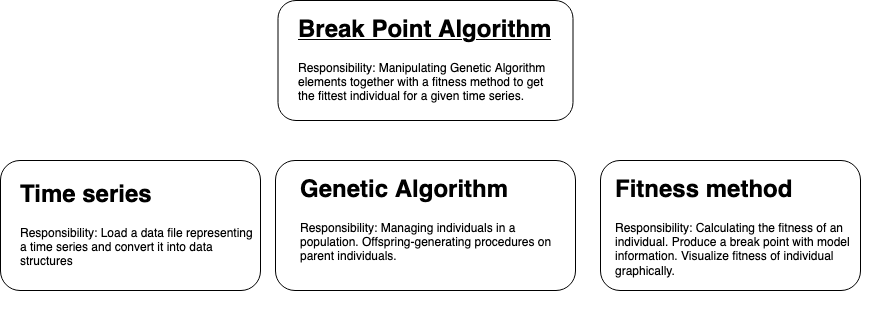

The diagram above was exported from draw.io. Its source (the exported page's mxGraphModel, read from the mxfile embedded in the PNG):
<mxGraphModel dx="1963" dy="602" grid="1" gridSize="10" guides="1" tooltips="1" connect="1" arrows="1" fold="1" page="1" pageScale="1" pageWidth="850" pageHeight="1100" math="0" shadow="0">
  <root>
    <mxCell id="0" />
    <mxCell id="1" parent="0" />
    <mxCell id="3V-OYMfuRRZc0L7WomNx-1" value="" style="rounded=1;whiteSpace=wrap;html=1;" parent="1" vertex="1">
      <mxGeometry x="210" y="230" width="300" height="130" as="geometry" />
    </mxCell>
    <mxCell id="3V-OYMfuRRZc0L7WomNx-2" value="&lt;h1&gt;Genetic Algorithm&lt;br&gt;&lt;/h1&gt;&lt;div&gt;Responsibility: Managing individuals in a population. Offspring-generating procedures on parent individuals.&lt;br&gt;&lt;/div&gt;" style="text;html=1;strokeColor=none;fillColor=none;spacing=5;spacingTop=-20;whiteSpace=wrap;overflow=hidden;rounded=0;" parent="1" vertex="1">
      <mxGeometry x="230" y="240" width="270" height="140" as="geometry" />
    </mxCell>
    <mxCell id="3V-OYMfuRRZc0L7WomNx-3" value="" style="rounded=1;whiteSpace=wrap;html=1;" parent="1" vertex="1">
      <mxGeometry x="212.5" y="70" width="295" height="120" as="geometry" />
    </mxCell>
    <mxCell id="3V-OYMfuRRZc0L7WomNx-4" value="&lt;h1&gt;&lt;u&gt;Break Point Algorithm&lt;/u&gt;&lt;br&gt;&lt;/h1&gt;Responsibility: Manipulating Genetic Algorithm elements together with a fitness method to get the fittest individual for a given time series. " style="text;html=1;strokeColor=none;fillColor=none;spacing=5;spacingTop=-20;whiteSpace=wrap;overflow=hidden;rounded=0;" parent="1" vertex="1">
      <mxGeometry x="227.5" y="80" width="270" height="120" as="geometry" />
    </mxCell>
    <mxCell id="3V-OYMfuRRZc0L7WomNx-5" value="" style="rounded=1;whiteSpace=wrap;html=1;" parent="1" vertex="1">
      <mxGeometry x="535" y="230" width="260" height="130" as="geometry" />
    </mxCell>
    <mxCell id="3V-OYMfuRRZc0L7WomNx-6" value="&lt;h1&gt;Fitness method&lt;br&gt;&lt;/h1&gt;Responsibility: Calculating the fitness of an individual. Produce a break point with model information. Visualize fitness of individual graphically." style="text;html=1;strokeColor=none;fillColor=none;spacing=5;spacingTop=-20;whiteSpace=wrap;overflow=hidden;rounded=0;" parent="1" vertex="1">
      <mxGeometry x="545" y="240" width="270" height="120" as="geometry" />
    </mxCell>
    <mxCell id="s7ehhxyD25PXjHwWFmYp-1" value="" style="rounded=1;whiteSpace=wrap;html=1;" vertex="1" parent="1">
      <mxGeometry x="-65" y="230" width="260" height="130" as="geometry" />
    </mxCell>
    <mxCell id="s7ehhxyD25PXjHwWFmYp-2" value="&lt;h1&gt;Time series&lt;br&gt;&lt;/h1&gt;&lt;div&gt;Responsibility: Load a data file representing&lt;/div&gt;&lt;div&gt;a time series and convert it into data &lt;br&gt;&lt;/div&gt;&lt;div&gt;structures&lt;br&gt;&lt;/div&gt;" style="text;html=1;strokeColor=none;fillColor=none;spacing=5;spacingTop=-20;whiteSpace=wrap;overflow=hidden;rounded=0;" vertex="1" parent="1">
      <mxGeometry x="-50" y="245" width="270" height="120" as="geometry" />
    </mxCell>
  </root>
</mxGraphModel>